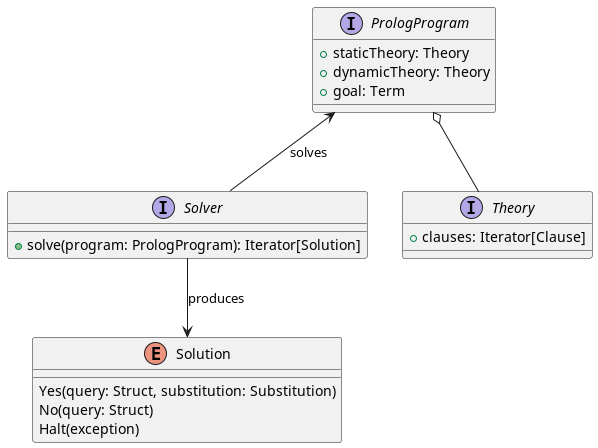

The diagram above was rendered by PlantUML. Its source (embedded in the PNG):
@startuml
interface Solver {
    +solve(program: PrologProgram): Iterator[Solution]
}

interface PrologProgram {
    + staticTheory: Theory
    + dynamicTheory: Theory
    + goal: Term
}

enum Solution {
    Yes(query: Struct, substitution: Substitution)
    No(query: Struct)
    Halt(exception)
}

interface Theory {
    +clauses: Iterator[Clause]
}

PrologProgram <-- Solver : solves
Solver --> Solution : produces
PrologProgram o-- Theory

@enduml